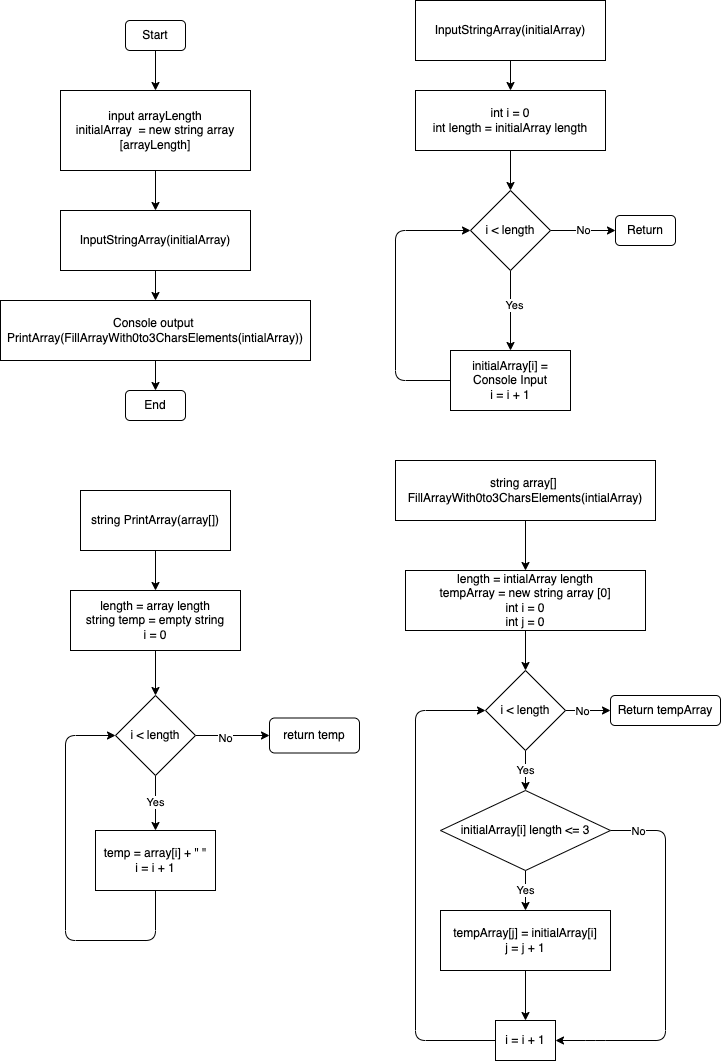

The diagram above was exported from draw.io. Its source (the exported page's mxGraphModel, read from the mxfile embedded in the PNG):
<mxGraphModel dx="1029" dy="627" grid="1" gridSize="10" guides="1" tooltips="1" connect="1" arrows="1" fold="1" page="1" pageScale="1" pageWidth="827" pageHeight="1169" math="0" shadow="0">
  <root>
    <mxCell id="0" />
    <mxCell id="1" parent="0" />
    <mxCell id="4" style="edgeStyle=none;html=1;entryX=0.5;entryY=0;entryDx=0;entryDy=0;" parent="1" source="2" target="3" edge="1">
      <mxGeometry relative="1" as="geometry" />
    </mxCell>
    <mxCell id="2" value="Start" style="rounded=1;whiteSpace=wrap;html=1;" parent="1" vertex="1">
      <mxGeometry x="180" y="70" width="60" height="30" as="geometry" />
    </mxCell>
    <mxCell id="6" style="edgeStyle=none;html=1;entryX=0.5;entryY=0;entryDx=0;entryDy=0;" parent="1" source="3" target="5" edge="1">
      <mxGeometry relative="1" as="geometry" />
    </mxCell>
    <mxCell id="3" value="input arrayLength&lt;br&gt;initialArray&amp;nbsp; = new string array [arrayLength]" style="rounded=0;whiteSpace=wrap;html=1;" parent="1" vertex="1">
      <mxGeometry x="115" y="140" width="190" height="80" as="geometry" />
    </mxCell>
    <mxCell id="8" style="edgeStyle=none;html=1;entryX=0.5;entryY=0;entryDx=0;entryDy=0;" parent="1" source="5" edge="1">
      <mxGeometry relative="1" as="geometry">
        <mxPoint x="210" y="350" as="targetPoint" />
      </mxGeometry>
    </mxCell>
    <mxCell id="5" value="InputStringArray(initialArray)" style="rounded=0;whiteSpace=wrap;html=1;" parent="1" vertex="1">
      <mxGeometry x="115" y="260" width="190" height="60" as="geometry" />
    </mxCell>
    <mxCell id="11" style="edgeStyle=none;html=1;entryX=0.5;entryY=0;entryDx=0;entryDy=0;" parent="1" source="9" target="10" edge="1">
      <mxGeometry relative="1" as="geometry" />
    </mxCell>
    <mxCell id="9" value="Console output &lt;br&gt;PrintArray(FillArrayWith0to3CharsElements(intialArray))" style="rounded=0;whiteSpace=wrap;html=1;" parent="1" vertex="1">
      <mxGeometry x="55" y="350" width="310" height="60" as="geometry" />
    </mxCell>
    <mxCell id="10" value="End" style="rounded=1;whiteSpace=wrap;html=1;" parent="1" vertex="1">
      <mxGeometry x="180" y="440" width="60" height="30" as="geometry" />
    </mxCell>
    <mxCell id="15" style="edgeStyle=none;html=1;entryX=0.5;entryY=0;entryDx=0;entryDy=0;" parent="1" source="13" target="14" edge="1">
      <mxGeometry relative="1" as="geometry" />
    </mxCell>
    <mxCell id="13" value="InputStringArray(initialArray)" style="rounded=0;whiteSpace=wrap;html=1;" parent="1" vertex="1">
      <mxGeometry x="470" y="50" width="190" height="60" as="geometry" />
    </mxCell>
    <mxCell id="17" style="edgeStyle=none;html=1;entryX=0.5;entryY=0;entryDx=0;entryDy=0;" parent="1" source="14" target="16" edge="1">
      <mxGeometry relative="1" as="geometry" />
    </mxCell>
    <mxCell id="14" value="int i = 0&lt;br&gt;int length = initialArray length" style="rounded=0;whiteSpace=wrap;html=1;" parent="1" vertex="1">
      <mxGeometry x="470" y="140" width="190" height="60" as="geometry" />
    </mxCell>
    <mxCell id="19" style="edgeStyle=none;html=1;exitX=0.5;exitY=1;exitDx=0;exitDy=0;entryX=0.5;entryY=0;entryDx=0;entryDy=0;" parent="1" source="16" target="18" edge="1">
      <mxGeometry relative="1" as="geometry" />
    </mxCell>
    <mxCell id="20" value="Yes" style="edgeLabel;html=1;align=center;verticalAlign=middle;resizable=0;points=[];" parent="19" vertex="1" connectable="0">
      <mxGeometry x="-0.125" y="3" relative="1" as="geometry">
        <mxPoint as="offset" />
      </mxGeometry>
    </mxCell>
    <mxCell id="23" value="No" style="edgeStyle=none;html=1;entryX=0;entryY=0.5;entryDx=0;entryDy=0;" parent="1" source="16" target="22" edge="1">
      <mxGeometry relative="1" as="geometry" />
    </mxCell>
    <mxCell id="16" value="i &amp;lt; length" style="rhombus;whiteSpace=wrap;html=1;" parent="1" vertex="1">
      <mxGeometry x="525" y="240" width="80" height="80" as="geometry" />
    </mxCell>
    <mxCell id="21" style="edgeStyle=none;html=1;entryX=0;entryY=0.5;entryDx=0;entryDy=0;" parent="1" source="18" target="16" edge="1">
      <mxGeometry relative="1" as="geometry">
        <mxPoint x="480" y="300" as="targetPoint" />
        <Array as="points">
          <mxPoint x="450" y="430" />
          <mxPoint x="450" y="280" />
        </Array>
      </mxGeometry>
    </mxCell>
    <mxCell id="18" value="initialArray[i] = Console Input&lt;br&gt;i = i + 1" style="rounded=0;whiteSpace=wrap;html=1;" parent="1" vertex="1">
      <mxGeometry x="505" y="400" width="120" height="60" as="geometry" />
    </mxCell>
    <mxCell id="22" value="Return" style="rounded=1;whiteSpace=wrap;html=1;" parent="1" vertex="1">
      <mxGeometry x="670" y="265" width="60" height="30" as="geometry" />
    </mxCell>
    <mxCell id="26" style="edgeStyle=none;html=1;exitX=0.5;exitY=1;exitDx=0;exitDy=0;" parent="1" source="24" target="25" edge="1">
      <mxGeometry relative="1" as="geometry" />
    </mxCell>
    <mxCell id="24" value="string array[]&amp;nbsp; FillArrayWith0to3CharsElements(intialArray)" style="rounded=0;whiteSpace=wrap;html=1;" parent="1" vertex="1">
      <mxGeometry x="450" y="510" width="260" height="60" as="geometry" />
    </mxCell>
    <mxCell id="28" style="edgeStyle=none;html=1;entryX=0.5;entryY=0;entryDx=0;entryDy=0;" parent="1" source="25" target="27" edge="1">
      <mxGeometry relative="1" as="geometry" />
    </mxCell>
    <mxCell id="25" value="length = intialArray length&lt;br&gt;tempArray = new string array [0]&lt;br&gt;int i = 0&lt;br&gt;int j = 0" style="rounded=0;whiteSpace=wrap;html=1;" parent="1" vertex="1">
      <mxGeometry x="460" y="620" width="240" height="60" as="geometry" />
    </mxCell>
    <mxCell id="31" value="Yes" style="edgeStyle=none;html=1;exitX=0.5;exitY=1;exitDx=0;exitDy=0;entryX=0.5;entryY=0;entryDx=0;entryDy=0;" parent="1" source="27" target="30" edge="1">
      <mxGeometry relative="1" as="geometry" />
    </mxCell>
    <mxCell id="44" style="edgeStyle=none;html=1;exitX=1;exitY=0.5;exitDx=0;exitDy=0;entryX=0;entryY=0.5;entryDx=0;entryDy=0;" parent="1" source="27" target="43" edge="1">
      <mxGeometry relative="1" as="geometry" />
    </mxCell>
    <mxCell id="45" value="No" style="edgeLabel;html=1;align=center;verticalAlign=middle;resizable=0;points=[];" parent="44" vertex="1" connectable="0">
      <mxGeometry x="-0.2608" y="-2" relative="1" as="geometry">
        <mxPoint y="-2" as="offset" />
      </mxGeometry>
    </mxCell>
    <mxCell id="27" value="i &amp;lt; length" style="rhombus;whiteSpace=wrap;html=1;" parent="1" vertex="1">
      <mxGeometry x="540" y="720" width="80" height="80" as="geometry" />
    </mxCell>
    <mxCell id="33" value="Yes" style="edgeStyle=none;html=1;exitX=0.5;exitY=1;exitDx=0;exitDy=0;entryX=0.5;entryY=0;entryDx=0;entryDy=0;" parent="1" source="30" target="32" edge="1">
      <mxGeometry relative="1" as="geometry" />
    </mxCell>
    <mxCell id="37" style="edgeStyle=none;html=1;entryX=1;entryY=0.5;entryDx=0;entryDy=0;" parent="1" source="30" target="35" edge="1">
      <mxGeometry relative="1" as="geometry">
        <Array as="points">
          <mxPoint x="720" y="880" />
          <mxPoint x="720" y="1090" />
          <mxPoint x="650" y="1090" />
        </Array>
      </mxGeometry>
    </mxCell>
    <mxCell id="38" value="No" style="edgeLabel;html=1;align=center;verticalAlign=middle;resizable=0;points=[];" parent="37" vertex="1" connectable="0">
      <mxGeometry x="-0.856" relative="1" as="geometry">
        <mxPoint as="offset" />
      </mxGeometry>
    </mxCell>
    <mxCell id="30" value="initialArray[i] length &amp;lt;= 3" style="rhombus;whiteSpace=wrap;html=1;" parent="1" vertex="1">
      <mxGeometry x="495" y="840" width="170" height="80" as="geometry" />
    </mxCell>
    <mxCell id="36" style="edgeStyle=none;html=1;entryX=0.5;entryY=0;entryDx=0;entryDy=0;" parent="1" source="32" target="35" edge="1">
      <mxGeometry relative="1" as="geometry" />
    </mxCell>
    <mxCell id="32" value="tempArray[j] = initialArray[i]&lt;br&gt;j = j + 1" style="rounded=0;whiteSpace=wrap;html=1;" parent="1" vertex="1">
      <mxGeometry x="495" y="960" width="170" height="60" as="geometry" />
    </mxCell>
    <mxCell id="41" style="edgeStyle=none;html=1;exitX=0;exitY=0.5;exitDx=0;exitDy=0;entryX=0;entryY=0.5;entryDx=0;entryDy=0;" parent="1" source="35" target="27" edge="1">
      <mxGeometry relative="1" as="geometry">
        <Array as="points">
          <mxPoint x="470" y="1090" />
          <mxPoint x="470" y="760" />
        </Array>
      </mxGeometry>
    </mxCell>
    <mxCell id="35" value="i = i + 1" style="rounded=0;whiteSpace=wrap;html=1;" parent="1" vertex="1">
      <mxGeometry x="550" y="1070" width="60" height="40" as="geometry" />
    </mxCell>
    <mxCell id="43" value="Return tempArray" style="rounded=1;whiteSpace=wrap;html=1;" parent="1" vertex="1">
      <mxGeometry x="665" y="745" width="110" height="30" as="geometry" />
    </mxCell>
    <mxCell id="48" style="edgeStyle=none;html=1;entryX=0.5;entryY=0;entryDx=0;entryDy=0;" edge="1" parent="1" source="46" target="47">
      <mxGeometry relative="1" as="geometry" />
    </mxCell>
    <mxCell id="46" value="string PrintArray(array[])" style="rounded=0;whiteSpace=wrap;html=1;" vertex="1" parent="1">
      <mxGeometry x="135" y="540" width="150" height="60" as="geometry" />
    </mxCell>
    <mxCell id="50" style="edgeStyle=none;html=1;entryX=0.5;entryY=0;entryDx=0;entryDy=0;" edge="1" parent="1" source="47" target="49">
      <mxGeometry relative="1" as="geometry" />
    </mxCell>
    <mxCell id="47" value="length = array length&lt;br&gt;string temp = empty string&lt;br&gt;i = 0" style="rounded=0;whiteSpace=wrap;html=1;" vertex="1" parent="1">
      <mxGeometry x="125" y="640" width="170" height="60" as="geometry" />
    </mxCell>
    <mxCell id="52" value="Yes" style="edgeStyle=none;html=1;exitX=0.5;exitY=1;exitDx=0;exitDy=0;entryX=0.5;entryY=0;entryDx=0;entryDy=0;" edge="1" parent="1" source="49" target="51">
      <mxGeometry relative="1" as="geometry" />
    </mxCell>
    <mxCell id="57" style="edgeStyle=none;html=1;entryX=0;entryY=0.5;entryDx=0;entryDy=0;" edge="1" parent="1" source="49" target="56">
      <mxGeometry relative="1" as="geometry" />
    </mxCell>
    <mxCell id="58" value="No" style="edgeLabel;html=1;align=center;verticalAlign=middle;resizable=0;points=[];" vertex="1" connectable="0" parent="57">
      <mxGeometry x="-0.2162" y="-2" relative="1" as="geometry">
        <mxPoint as="offset" />
      </mxGeometry>
    </mxCell>
    <mxCell id="49" value="i &amp;lt; length" style="rhombus;whiteSpace=wrap;html=1;" vertex="1" parent="1">
      <mxGeometry x="170" y="745" width="80" height="80" as="geometry" />
    </mxCell>
    <mxCell id="55" style="edgeStyle=none;html=1;entryX=0;entryY=0.5;entryDx=0;entryDy=0;" edge="1" parent="1" source="51" target="49">
      <mxGeometry relative="1" as="geometry">
        <Array as="points">
          <mxPoint x="210" y="990" />
          <mxPoint x="120" y="990" />
          <mxPoint x="120" y="785" />
        </Array>
      </mxGeometry>
    </mxCell>
    <mxCell id="51" value="temp = array[i] + &quot; &quot;&lt;br&gt;i = i + 1" style="rounded=0;whiteSpace=wrap;html=1;" vertex="1" parent="1">
      <mxGeometry x="150" y="880" width="120" height="60" as="geometry" />
    </mxCell>
    <mxCell id="56" value="return temp" style="rounded=1;whiteSpace=wrap;html=1;" vertex="1" parent="1">
      <mxGeometry x="324" y="767.5" width="90" height="35" as="geometry" />
    </mxCell>
  </root>
</mxGraphModel>